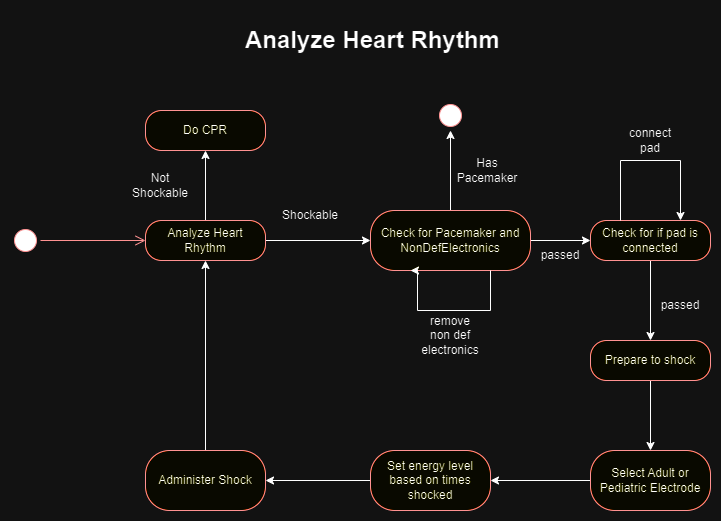

The diagram above was exported from draw.io. Its source (the exported page's mxGraphModel, read from the mxfile embedded in the PNG):
<mxGraphModel dx="1290" dy="585" grid="1" gridSize="10" guides="1" tooltips="1" connect="1" arrows="1" fold="1" page="1" pageScale="1" pageWidth="850" pageHeight="1100" math="0" shadow="0">
  <root>
    <mxCell id="0" />
    <mxCell id="1" parent="0" />
    <mxCell id="aBogVO9LvBo_belWc-0B-1" value="" style="ellipse;html=1;shape=startState;fillColor=#000000;strokeColor=#ff0000;" parent="1" vertex="1">
      <mxGeometry x="50" y="325" width="30" height="30" as="geometry" />
    </mxCell>
    <mxCell id="aBogVO9LvBo_belWc-0B-2" value="" style="edgeStyle=orthogonalEdgeStyle;html=1;verticalAlign=bottom;endArrow=open;endSize=8;strokeColor=#ff0000;rounded=0;entryX=0;entryY=0.5;entryDx=0;entryDy=0;" parent="1" source="aBogVO9LvBo_belWc-0B-1" target="aBogVO9LvBo_belWc-0B-31" edge="1">
      <mxGeometry relative="1" as="geometry">
        <mxPoint x="245" y="295" as="targetPoint" />
      </mxGeometry>
    </mxCell>
    <mxCell id="pI5FLUAlIqUh0rCYzuMh-2" style="edgeStyle=orthogonalEdgeStyle;rounded=0;orthogonalLoop=1;jettySize=auto;html=1;" parent="1" source="aBogVO9LvBo_belWc-0B-31" target="pI5FLUAlIqUh0rCYzuMh-9" edge="1">
      <mxGeometry relative="1" as="geometry">
        <mxPoint x="245" y="260" as="targetPoint" />
      </mxGeometry>
    </mxCell>
    <mxCell id="pI5FLUAlIqUh0rCYzuMh-5" style="edgeStyle=orthogonalEdgeStyle;rounded=0;orthogonalLoop=1;jettySize=auto;html=1;" parent="1" source="aBogVO9LvBo_belWc-0B-31" target="pI5FLUAlIqUh0rCYzuMh-13" edge="1">
      <mxGeometry relative="1" as="geometry">
        <mxPoint x="390" y="340" as="targetPoint" />
      </mxGeometry>
    </mxCell>
    <mxCell id="aBogVO9LvBo_belWc-0B-31" value="Analyze Heart Rhythm" style="rounded=1;whiteSpace=wrap;html=1;arcSize=40;fontColor=#000000;fillColor=#ffffc0;strokeColor=#ff0000;" parent="1" vertex="1">
      <mxGeometry x="185" y="320" width="120" height="40" as="geometry" />
    </mxCell>
    <mxCell id="pI5FLUAlIqUh0rCYzuMh-9" value="Do CPR" style="rounded=1;whiteSpace=wrap;html=1;arcSize=40;fontColor=#000000;fillColor=#ffffc0;strokeColor=#ff0000;" parent="1" vertex="1">
      <mxGeometry x="185" y="210" width="120" height="40" as="geometry" />
    </mxCell>
    <mxCell id="pI5FLUAlIqUh0rCYzuMh-27" style="edgeStyle=orthogonalEdgeStyle;rounded=0;orthogonalLoop=1;jettySize=auto;html=1;" parent="1" source="pI5FLUAlIqUh0rCYzuMh-13" target="pI5FLUAlIqUh0rCYzuMh-16" edge="1">
      <mxGeometry relative="1" as="geometry" />
    </mxCell>
    <mxCell id="pI5FLUAlIqUh0rCYzuMh-35" style="edgeStyle=orthogonalEdgeStyle;rounded=0;orthogonalLoop=1;jettySize=auto;html=1;" parent="1" source="pI5FLUAlIqUh0rCYzuMh-13" target="pI5FLUAlIqUh0rCYzuMh-34" edge="1">
      <mxGeometry relative="1" as="geometry">
        <mxPoint x="490" y="230" as="targetPoint" />
      </mxGeometry>
    </mxCell>
    <mxCell id="pI5FLUAlIqUh0rCYzuMh-13" value="Check for Pacemaker and NonDefElectronics" style="rounded=1;whiteSpace=wrap;html=1;arcSize=40;fontColor=#000000;fillColor=#ffffc0;strokeColor=#ff0000;" parent="1" vertex="1">
      <mxGeometry x="410" y="310" width="160" height="60" as="geometry" />
    </mxCell>
    <mxCell id="pI5FLUAlIqUh0rCYzuMh-19" style="edgeStyle=orthogonalEdgeStyle;rounded=0;orthogonalLoop=1;jettySize=auto;html=1;entryX=0.5;entryY=0;entryDx=0;entryDy=0;" parent="1" source="pI5FLUAlIqUh0rCYzuMh-16" target="pI5FLUAlIqUh0rCYzuMh-18" edge="1">
      <mxGeometry relative="1" as="geometry" />
    </mxCell>
    <mxCell id="pI5FLUAlIqUh0rCYzuMh-16" value="Check for if pad is connected" style="rounded=1;whiteSpace=wrap;html=1;arcSize=40;fontColor=#000000;fillColor=#ffffc0;strokeColor=#ff0000;" parent="1" vertex="1">
      <mxGeometry x="630" y="320" width="120" height="40" as="geometry" />
    </mxCell>
    <mxCell id="pI5FLUAlIqUh0rCYzuMh-21" value="" style="edgeStyle=orthogonalEdgeStyle;rounded=0;orthogonalLoop=1;jettySize=auto;html=1;" parent="1" source="pI5FLUAlIqUh0rCYzuMh-18" target="pI5FLUAlIqUh0rCYzuMh-20" edge="1">
      <mxGeometry relative="1" as="geometry" />
    </mxCell>
    <mxCell id="pI5FLUAlIqUh0rCYzuMh-18" value="Prepare to shock" style="rounded=1;whiteSpace=wrap;html=1;arcSize=40;fontColor=#000000;fillColor=#ffffc0;strokeColor=#ff0000;" parent="1" vertex="1">
      <mxGeometry x="630" y="440" width="120" height="40" as="geometry" />
    </mxCell>
    <mxCell id="pI5FLUAlIqUh0rCYzuMh-28" style="edgeStyle=orthogonalEdgeStyle;rounded=0;orthogonalLoop=1;jettySize=auto;html=1;" parent="1" source="pI5FLUAlIqUh0rCYzuMh-20" target="pI5FLUAlIqUh0rCYzuMh-22" edge="1">
      <mxGeometry relative="1" as="geometry" />
    </mxCell>
    <mxCell id="pI5FLUAlIqUh0rCYzuMh-20" value="Select Adult or Pediatric Electrode" style="whiteSpace=wrap;html=1;fillColor=#ffffc0;strokeColor=#ff0000;fontColor=#000000;rounded=1;arcSize=40;" parent="1" vertex="1">
      <mxGeometry x="630" y="550" width="120" height="60" as="geometry" />
    </mxCell>
    <mxCell id="pI5FLUAlIqUh0rCYzuMh-25" style="edgeStyle=orthogonalEdgeStyle;rounded=0;orthogonalLoop=1;jettySize=auto;html=1;" parent="1" source="pI5FLUAlIqUh0rCYzuMh-22" target="pI5FLUAlIqUh0rCYzuMh-24" edge="1">
      <mxGeometry relative="1" as="geometry" />
    </mxCell>
    <mxCell id="pI5FLUAlIqUh0rCYzuMh-22" value="Set energy level based on times shocked" style="whiteSpace=wrap;html=1;fillColor=#ffffc0;strokeColor=#ff0000;fontColor=#000000;rounded=1;arcSize=40;" parent="1" vertex="1">
      <mxGeometry x="410" y="550" width="120" height="60" as="geometry" />
    </mxCell>
    <mxCell id="pI5FLUAlIqUh0rCYzuMh-29" style="edgeStyle=orthogonalEdgeStyle;rounded=0;orthogonalLoop=1;jettySize=auto;html=1;" parent="1" source="pI5FLUAlIqUh0rCYzuMh-24" target="aBogVO9LvBo_belWc-0B-31" edge="1">
      <mxGeometry relative="1" as="geometry" />
    </mxCell>
    <mxCell id="pI5FLUAlIqUh0rCYzuMh-24" value="Administer Shock" style="whiteSpace=wrap;html=1;fillColor=#ffffc0;strokeColor=#ff0000;fontColor=#000000;rounded=1;arcSize=40;" parent="1" vertex="1">
      <mxGeometry x="185" y="550" width="120" height="60" as="geometry" />
    </mxCell>
    <mxCell id="pI5FLUAlIqUh0rCYzuMh-30" value="Not Shockable" style="text;html=1;strokeColor=none;fillColor=none;align=center;verticalAlign=middle;whiteSpace=wrap;rounded=0;" parent="1" vertex="1">
      <mxGeometry x="160" y="270" width="80" height="30" as="geometry" />
    </mxCell>
    <mxCell id="pI5FLUAlIqUh0rCYzuMh-31" value="Shockable" style="text;html=1;strokeColor=none;fillColor=none;align=center;verticalAlign=middle;whiteSpace=wrap;rounded=0;" parent="1" vertex="1">
      <mxGeometry x="310" y="300" width="80" height="30" as="geometry" />
    </mxCell>
    <mxCell id="pI5FLUAlIqUh0rCYzuMh-32" style="edgeStyle=orthogonalEdgeStyle;rounded=0;orthogonalLoop=1;jettySize=auto;html=1;entryX=0.25;entryY=1;entryDx=0;entryDy=0;exitX=0.75;exitY=1;exitDx=0;exitDy=0;" parent="1" source="pI5FLUAlIqUh0rCYzuMh-13" target="pI5FLUAlIqUh0rCYzuMh-13" edge="1">
      <mxGeometry relative="1" as="geometry">
        <Array as="points">
          <mxPoint x="530" y="410" />
          <mxPoint x="457" y="410" />
          <mxPoint x="457" y="370" />
        </Array>
      </mxGeometry>
    </mxCell>
    <mxCell id="pI5FLUAlIqUh0rCYzuMh-33" value="remove non def electronics" style="text;html=1;strokeColor=none;fillColor=none;align=center;verticalAlign=middle;whiteSpace=wrap;rounded=0;" parent="1" vertex="1">
      <mxGeometry x="460" y="410" width="60" height="50" as="geometry" />
    </mxCell>
    <mxCell id="pI5FLUAlIqUh0rCYzuMh-34" value="" style="ellipse;html=1;shape=startState;fillColor=#000000;strokeColor=#ff0000;" parent="1" vertex="1">
      <mxGeometry x="475" y="200" width="30" height="30" as="geometry" />
    </mxCell>
    <mxCell id="pI5FLUAlIqUh0rCYzuMh-36" value="Has Pacemaker" style="text;html=1;strokeColor=none;fillColor=none;align=center;verticalAlign=middle;whiteSpace=wrap;rounded=0;" parent="1" vertex="1">
      <mxGeometry x="497" y="245" width="60" height="50" as="geometry" />
    </mxCell>
    <mxCell id="pI5FLUAlIqUh0rCYzuMh-39" style="edgeStyle=orthogonalEdgeStyle;rounded=0;orthogonalLoop=1;jettySize=auto;html=1;entryX=0.75;entryY=0;entryDx=0;entryDy=0;exitX=0.25;exitY=0;exitDx=0;exitDy=0;" parent="1" source="pI5FLUAlIqUh0rCYzuMh-16" target="pI5FLUAlIqUh0rCYzuMh-16" edge="1">
      <mxGeometry relative="1" as="geometry">
        <Array as="points">
          <mxPoint x="660" y="260" />
          <mxPoint x="720" y="260" />
        </Array>
      </mxGeometry>
    </mxCell>
    <mxCell id="pI5FLUAlIqUh0rCYzuMh-40" value="connect pad" style="text;html=1;strokeColor=none;fillColor=none;align=center;verticalAlign=middle;whiteSpace=wrap;rounded=0;" parent="1" vertex="1">
      <mxGeometry x="660" y="220" width="60" height="40" as="geometry" />
    </mxCell>
    <mxCell id="pI5FLUAlIqUh0rCYzuMh-42" value="passed" style="text;html=1;strokeColor=none;fillColor=none;align=center;verticalAlign=middle;whiteSpace=wrap;rounded=0;" parent="1" vertex="1">
      <mxGeometry x="570" y="340" width="60" height="30" as="geometry" />
    </mxCell>
    <mxCell id="pI5FLUAlIqUh0rCYzuMh-43" value="passed" style="text;html=1;strokeColor=none;fillColor=none;align=center;verticalAlign=middle;whiteSpace=wrap;rounded=0;" parent="1" vertex="1">
      <mxGeometry x="690" y="390" width="60" height="30" as="geometry" />
    </mxCell>
    <mxCell id="pRDLVHkkOsa-SjOl4t30-1" value="&lt;h1&gt;Analyze Heart Rhythm&lt;/h1&gt;" style="text;html=1;strokeColor=none;fillColor=none;spacing=5;spacingTop=-20;whiteSpace=wrap;overflow=hidden;rounded=0;" parent="1" vertex="1">
      <mxGeometry x="280" y="120" width="290" height="40" as="geometry" />
    </mxCell>
  </root>
</mxGraphModel>